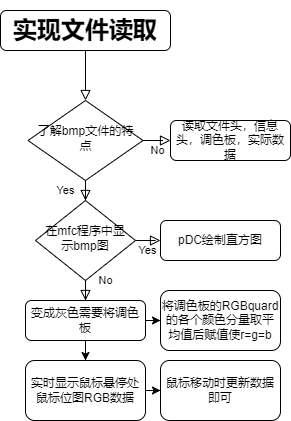

The diagram above was exported from draw.io. Its source (the exported page's mxGraphModel, read from the mxfile embedded in the PNG):
<mxGraphModel dx="1038" dy="641" grid="1" gridSize="10" guides="1" tooltips="1" connect="1" arrows="1" fold="1" page="1" pageScale="1" pageWidth="827" pageHeight="1169" math="0" shadow="0">
  <root>
    <mxCell id="WIyWlLk6GJQsqaUBKTNV-0" />
    <mxCell id="WIyWlLk6GJQsqaUBKTNV-1" parent="WIyWlLk6GJQsqaUBKTNV-0" />
    <mxCell id="WIyWlLk6GJQsqaUBKTNV-2" value="" style="rounded=0;html=1;jettySize=auto;orthogonalLoop=1;fontSize=11;endArrow=block;endFill=0;endSize=8;strokeWidth=1;shadow=0;labelBackgroundColor=none;edgeStyle=orthogonalEdgeStyle;" parent="WIyWlLk6GJQsqaUBKTNV-1" source="WIyWlLk6GJQsqaUBKTNV-3" target="WIyWlLk6GJQsqaUBKTNV-6" edge="1">
      <mxGeometry relative="1" as="geometry" />
    </mxCell>
    <mxCell id="WIyWlLk6GJQsqaUBKTNV-3" value="&lt;h1&gt;实现文件读取&lt;/h1&gt;" style="rounded=1;whiteSpace=wrap;html=1;fontSize=12;glass=0;strokeWidth=1;shadow=0;" parent="WIyWlLk6GJQsqaUBKTNV-1" vertex="1">
      <mxGeometry x="160" y="80" width="170" height="40" as="geometry" />
    </mxCell>
    <mxCell id="WIyWlLk6GJQsqaUBKTNV-4" value="Yes" style="rounded=0;html=1;jettySize=auto;orthogonalLoop=1;fontSize=11;endArrow=block;endFill=0;endSize=8;strokeWidth=1;shadow=0;labelBackgroundColor=none;edgeStyle=orthogonalEdgeStyle;" parent="WIyWlLk6GJQsqaUBKTNV-1" source="WIyWlLk6GJQsqaUBKTNV-6" target="WIyWlLk6GJQsqaUBKTNV-10" edge="1">
      <mxGeometry y="20" relative="1" as="geometry">
        <mxPoint as="offset" />
      </mxGeometry>
    </mxCell>
    <mxCell id="WIyWlLk6GJQsqaUBKTNV-5" value="No" style="edgeStyle=orthogonalEdgeStyle;rounded=0;html=1;jettySize=auto;orthogonalLoop=1;fontSize=11;endArrow=block;endFill=0;endSize=8;strokeWidth=1;shadow=0;labelBackgroundColor=none;" parent="WIyWlLk6GJQsqaUBKTNV-1" source="WIyWlLk6GJQsqaUBKTNV-6" target="WIyWlLk6GJQsqaUBKTNV-7" edge="1">
      <mxGeometry y="10" relative="1" as="geometry">
        <mxPoint as="offset" />
      </mxGeometry>
    </mxCell>
    <mxCell id="WIyWlLk6GJQsqaUBKTNV-6" value="了解bmp文件的特点" style="rhombus;whiteSpace=wrap;html=1;shadow=0;fontFamily=Helvetica;fontSize=12;align=center;strokeWidth=1;spacing=6;spacingTop=-4;" parent="WIyWlLk6GJQsqaUBKTNV-1" vertex="1">
      <mxGeometry x="187.5" y="170" width="115" height="80" as="geometry" />
    </mxCell>
    <mxCell id="WIyWlLk6GJQsqaUBKTNV-7" value="读取文件头，信息头，调色板，实际数据" style="rounded=1;whiteSpace=wrap;html=1;fontSize=12;glass=0;strokeWidth=1;shadow=0;" parent="WIyWlLk6GJQsqaUBKTNV-1" vertex="1">
      <mxGeometry x="330" y="190" width="120" height="40" as="geometry" />
    </mxCell>
    <mxCell id="WIyWlLk6GJQsqaUBKTNV-8" value="No" style="rounded=0;html=1;jettySize=auto;orthogonalLoop=1;fontSize=11;endArrow=block;endFill=0;endSize=8;strokeWidth=1;shadow=0;labelBackgroundColor=none;edgeStyle=orthogonalEdgeStyle;" parent="WIyWlLk6GJQsqaUBKTNV-1" source="WIyWlLk6GJQsqaUBKTNV-10" target="WIyWlLk6GJQsqaUBKTNV-11" edge="1">
      <mxGeometry x="0.3333" y="20" relative="1" as="geometry">
        <mxPoint as="offset" />
      </mxGeometry>
    </mxCell>
    <mxCell id="WIyWlLk6GJQsqaUBKTNV-9" value="Yes" style="edgeStyle=orthogonalEdgeStyle;rounded=0;html=1;jettySize=auto;orthogonalLoop=1;fontSize=11;endArrow=block;endFill=0;endSize=8;strokeWidth=1;shadow=0;labelBackgroundColor=none;" parent="WIyWlLk6GJQsqaUBKTNV-1" source="WIyWlLk6GJQsqaUBKTNV-10" target="WIyWlLk6GJQsqaUBKTNV-12" edge="1">
      <mxGeometry y="10" relative="1" as="geometry">
        <mxPoint as="offset" />
      </mxGeometry>
    </mxCell>
    <mxCell id="WIyWlLk6GJQsqaUBKTNV-10" value="在mfc程序中显示bmp图" style="rhombus;whiteSpace=wrap;html=1;shadow=0;fontFamily=Helvetica;fontSize=12;align=center;strokeWidth=1;spacing=6;spacingTop=-4;" parent="WIyWlLk6GJQsqaUBKTNV-1" vertex="1">
      <mxGeometry x="195" y="270" width="100" height="80" as="geometry" />
    </mxCell>
    <mxCell id="kqbr99Z-cBPQaIiWbHaT-1" value="" style="edgeStyle=orthogonalEdgeStyle;rounded=0;orthogonalLoop=1;jettySize=auto;html=1;" edge="1" parent="WIyWlLk6GJQsqaUBKTNV-1" source="WIyWlLk6GJQsqaUBKTNV-11" target="kqbr99Z-cBPQaIiWbHaT-0">
      <mxGeometry relative="1" as="geometry" />
    </mxCell>
    <mxCell id="kqbr99Z-cBPQaIiWbHaT-3" value="" style="edgeStyle=orthogonalEdgeStyle;rounded=0;orthogonalLoop=1;jettySize=auto;html=1;" edge="1" parent="WIyWlLk6GJQsqaUBKTNV-1" source="WIyWlLk6GJQsqaUBKTNV-11" target="kqbr99Z-cBPQaIiWbHaT-2">
      <mxGeometry relative="1" as="geometry" />
    </mxCell>
    <mxCell id="WIyWlLk6GJQsqaUBKTNV-11" value="变成灰色需要将调色板" style="rounded=1;whiteSpace=wrap;html=1;fontSize=12;glass=0;strokeWidth=1;shadow=0;" parent="WIyWlLk6GJQsqaUBKTNV-1" vertex="1">
      <mxGeometry x="185" y="370" width="120" height="40" as="geometry" />
    </mxCell>
    <mxCell id="WIyWlLk6GJQsqaUBKTNV-12" value="pDC绘制直方图" style="rounded=1;whiteSpace=wrap;html=1;fontSize=12;glass=0;strokeWidth=1;shadow=0;" parent="WIyWlLk6GJQsqaUBKTNV-1" vertex="1">
      <mxGeometry x="320" y="290" width="120" height="40" as="geometry" />
    </mxCell>
    <mxCell id="kqbr99Z-cBPQaIiWbHaT-0" value="将调色板的RGBquard的各个颜色分量取平均值后赋值使r=g=b" style="whiteSpace=wrap;html=1;rounded=1;glass=0;strokeWidth=1;shadow=0;" vertex="1" parent="WIyWlLk6GJQsqaUBKTNV-1">
      <mxGeometry x="320" y="360" width="120" height="60" as="geometry" />
    </mxCell>
    <mxCell id="kqbr99Z-cBPQaIiWbHaT-5" value="" style="edgeStyle=orthogonalEdgeStyle;rounded=0;orthogonalLoop=1;jettySize=auto;html=1;" edge="1" parent="WIyWlLk6GJQsqaUBKTNV-1" source="kqbr99Z-cBPQaIiWbHaT-2" target="kqbr99Z-cBPQaIiWbHaT-4">
      <mxGeometry relative="1" as="geometry" />
    </mxCell>
    <mxCell id="kqbr99Z-cBPQaIiWbHaT-2" value="实时显示鼠标悬停处鼠标位图RGB数据" style="whiteSpace=wrap;html=1;rounded=1;glass=0;strokeWidth=1;shadow=0;" vertex="1" parent="WIyWlLk6GJQsqaUBKTNV-1">
      <mxGeometry x="185" y="430" width="120" height="60" as="geometry" />
    </mxCell>
    <mxCell id="kqbr99Z-cBPQaIiWbHaT-4" value="鼠标移动时更新数据即可" style="whiteSpace=wrap;html=1;rounded=1;glass=0;strokeWidth=1;shadow=0;" vertex="1" parent="WIyWlLk6GJQsqaUBKTNV-1">
      <mxGeometry x="320" y="430" width="120" height="60" as="geometry" />
    </mxCell>
  </root>
</mxGraphModel>